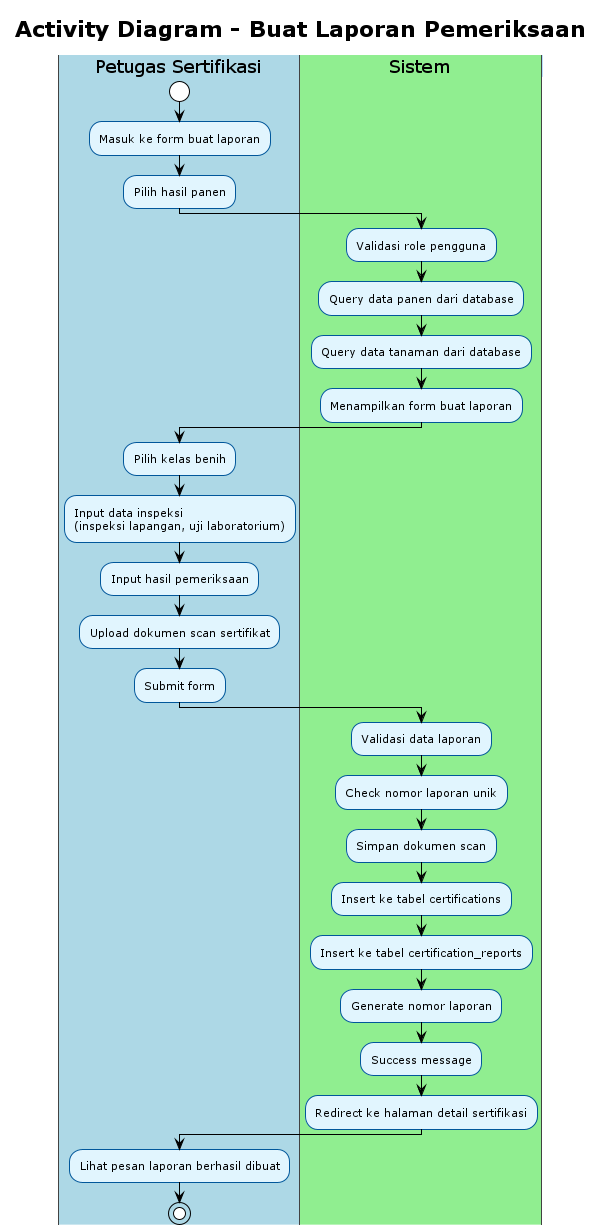

The diagram above was rendered by PlantUML. Its source (embedded in the PNG):
@startuml
!theme plain
skinparam activity {
    BackgroundColor #E1F5FE
    BorderColor #01579B
    FontSize 11
}
skinparam swimlane {
    BackgroundColor #F5F5F5
    BorderColor #424242
    TitleBackgroundColor #BBDEFB
    TitleBorderColor #1976D2
}

title Activity Diagram - Buat Laporan Pemeriksaan

|#LightBlue|Petugas Sertifikasi|
start
:Masuk ke form buat laporan;
:Pilih hasil panen;

|#LightGreen|Sistem|
:Validasi role pengguna;
:Query data panen dari database;
:Query data tanaman dari database;
:Menampilkan form buat laporan;

|#LightBlue|Petugas Sertifikasi|
:Pilih kelas benih;
:Input data inspeksi\n(inspeksi lapangan, uji laboratorium);
:Input hasil pemeriksaan;
:Upload dokumen scan sertifikat;
:Submit form;

|#LightGreen|Sistem|
:Validasi data laporan;
:Check nomor laporan unik;
:Simpan dokumen scan;
:Insert ke tabel certifications;
:Insert ke tabel certification_reports;
:Generate nomor laporan;
:Success message;
:Redirect ke halaman detail sertifikasi;

|#LightBlue|Petugas Sertifikasi|
:Lihat pesan laporan berhasil dibuat;

stop

@enduml